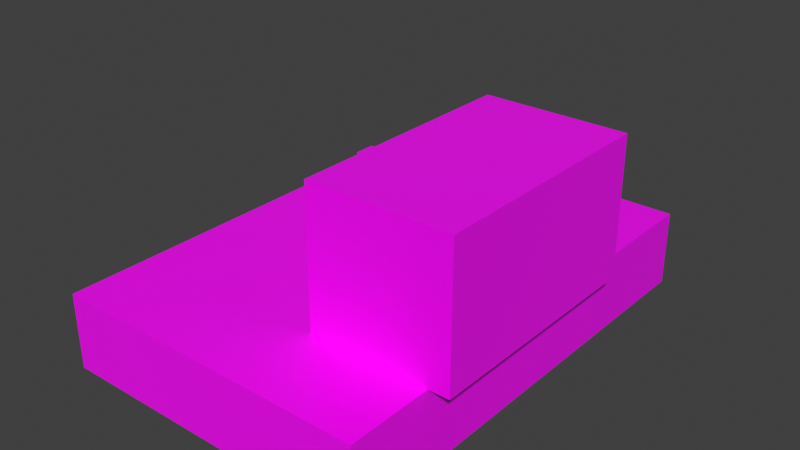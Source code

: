 # Source: cube2.blend  (saved by Blender 3.0.42; exported with 4.5.12 LTS)
import bpy
from mathutils import Matrix  # noqa: F401  (used for matrix-valued properties, if any)

bpy.ops.wm.read_factory_settings(use_empty=True)
scene = bpy.context.scene
scene.name = 'Scene'

# ---- images (referenced by path relative to the original .blend; pixels are not part of the script)
import os
ASSET_DIR = os.environ.get("B2B_ASSET_DIR", "")  # directory of the original .blend (textures are referenced by path, not embedded)
HERE = os.path.dirname(os.path.abspath(__file__))  # packed textures are extracted next to this script under _unpacked/

def load_image(name, relpath, width, height, colorspace="sRGB"):
    """Load a texture the original file referenced (path relative to the .blend, or extracted next to this script)."""
    p = next((c for c in (os.path.join(HERE, relpath), os.path.join(ASSET_DIR, relpath)) if relpath and os.path.exists(c)), "")
    if p:
        img = bpy.data.images.load(p, check_existing=True)
        img.name = name
    else:  # same state as the original file: an image datablock whose file is absent (Cycles renders it pink)
        img = bpy.data.images.new(name, width, height)
        img.source = "FILE"
        img.filepath = "//" + (relpath or name)
    img.colorspace_settings.name = colorspace
    return img
img_spongebob_jpg = load_image('spongebob.jpg', 'spongebob.jpg', 1024, 1024, 'sRGB')

# ---- materials (node trees are filled in below, after node groups)
mat_material_001 = bpy.data.materials.new('Material.001')
mat_material_001.use_transparent_shadow = False

# ---- material node trees
mat_material_001.use_nodes = True; mat_material_001.node_tree.nodes.clear()
_N = mat_material_001.node_tree.nodes; _L = mat_material_001.node_tree.links
n0 = _N.new('ShaderNodeBsdfPrincipled'); n0.name = 'Principled BSDF'; n0.location = (10, 300)
n0.distribution = 'GGX'
n0.subsurface_method = 'RANDOM_WALK_SKIN'
n0.inputs[2].default_value = 0.4
n0.inputs[3].default_value = 1.45
n0.inputs[27].default_value = (0.0, 0.0, 0.0, 1.0)
n0.inputs[28].default_value = 1.0
n1 = _N.new('ShaderNodeOutputMaterial'); n1.name = 'Material Output'; n1.location = (320, 270)
n2 = _N.new('ShaderNodeTexImage'); n2.name = 'Image Texture'; n2.location = (-280, 280)
n2.image = img_spongebob_jpg
_L.new(n0.outputs[0], n1.inputs[0])
_L.new(n2.outputs[0], n0.inputs[0])
n1.is_active_output = True

# ---- world
world_world = bpy.data.worlds.new('World'); scene.world = world_world
world_world.use_nodes = True; world_world.node_tree.nodes.clear()
_N = world_world.node_tree.nodes; _L = world_world.node_tree.links
n0 = _N.new('ShaderNodeOutputWorld'); n0.name = 'World Output'; n0.location = (300, 300)
n1 = _N.new('ShaderNodeBackground'); n1.name = 'Background'; n1.location = (10, 300)
n1.inputs[0].default_value = (0.05088, 0.05088, 0.05088, 1.0)
_L.new(n1.outputs[0], n0.inputs[0])
n0.is_active_output = True
world_world.color = (0.05088, 0.05088, 0.05088)
world_world.use_sun_shadow = False
world_world.sun_shadow_jitter_overblur = 0.0

# ---- meshes
me_cube_003 = bpy.data.meshes.new('Cube.003')
me_cube_003.from_pydata([(-1.871, -3.108, -1.81), (-1.871, -3.108, -1.81), (-1.871, -3.108, -1.81), (-1.871, -3.108, 1.81), (-1.871, -3.108, 1.81), (-1.871, -3.108, 1.81), (-1.871, 3.108, -1.81), (-1.871, 3.108, -1.81), (-1.871, 3.108, -1.81), (-1.871, 3.108, 1.81), (-1.871, 3.108, 1.81), (-1.871, 3.108, 1.81), (1.871, -3.108, -1.81), (1.871, -3.108, -1.81), (1.871, -3.108, -1.81), (1.871, -3.108, 1.81), (1.871, -3.108, 1.81), (1.871, -3.108, 1.81), (1.871, 3.108, -1.81), (1.871, 3.108, -1.81), (1.871, 3.108, -1.81), (1.871, 3.108, 1.81), (1.871, 3.108, 1.81), (1.871, 3.108, 1.81), (1.32, 6.96, -1.81), (1.32, 6.96, -1.81), (1.32, 6.96, -1.81), (1.32, 6.96, -3.81), (1.32, 6.96, -3.81), (1.32, 6.96, -3.81), (1.32, -5.373, -1.81), (1.32, -5.373, -1.81), (1.32, -5.373, -1.81), (1.32, -5.373, -3.81), (1.32, -5.373, -3.81), (1.32, -5.373, -3.81), (-7.156, 6.96, -1.81), (-7.156, 6.96, -1.81), (-7.156, 6.96, -1.81), (-7.156, 6.96, -3.81), (-7.156, 6.96, -3.81), (-7.156, 6.96, -3.81), (-7.156, -5.373, -1.81), (-7.156, -5.373, -1.81), (-7.156, -5.373, -1.81), (-7.156, -5.373, -3.81), (-7.156, -5.373, -3.81), (-7.156, -5.373, -3.81), (-2.548, -0.7785, -1.81), (-2.548, -0.7785, -1.81), (-2.548, -0.7785, -1.81), (-2.548, -0.7785, 1.428), (-2.548, -0.7785, 1.428), (-2.548, -0.7785, 1.428), (-2.548, -0.2995, -1.81), (-2.548, -0.2995, -1.81), (-2.548, -0.2995, -1.81), (-2.548, -0.2995, 1.428), (-2.548, -0.2995, 1.428), (-2.548, -0.2995, 1.428), (-1.374, -0.7785, -1.81), (-1.374, -0.7785, -1.81), (-1.374, -0.7785, -1.81), (-1.374, -0.7785, 1.428), (-1.374, -0.7785, 1.428), (-1.374, -0.7785, 1.428), (-1.374, -0.2995, -1.81), (-1.374, -0.2995, -1.81), (-1.374, -0.2995, -1.81), (-1.374, -0.2995, 1.428), (-1.374, -0.2995, 1.428), (-1.374, -0.2995, 1.428), (-1.374, -0.5432, -0.2913), (-1.374, -0.5432, -0.2913), (-1.374, -0.5432, -0.2913), (-1.374, -0.5432, -0.2913), (-1.374, -0.5432, -0.2913), (-1.374, -0.5432, -0.2913), (-1.374, -0.5432, 0.1103), (-1.374, -0.5432, 0.1103), (-1.374, -0.5432, 0.1103), (-1.374, -0.5432, 0.1103), (-1.374, 2.068, -0.2913), (-1.374, 2.068, -0.2913), (-1.374, 2.068, -0.2913), (-1.374, 2.068, -0.2913), (-1.374, 2.068, 0.1103), (-1.374, 2.068, 0.1103), (-1.374, 2.068, 0.1103), (-1.374, 2.068, 0.1103)], [], [(0, 3, 9), (0, 9, 6), (8, 10, 21), (8, 21, 19), (20, 23, 17), (20, 17, 14), (13, 15, 4), (13, 4, 2), (7, 18, 12), (7, 12, 1), (22, 11, 5), (22, 5, 16), (25, 38, 44), (25, 44, 31), (34, 30, 43), (34, 43, 47), (45, 42, 36), (45, 36, 39), (40, 27, 33), (40, 33, 46), (29, 26, 32), (29, 32, 35), (41, 37, 24), (41, 24, 28), (48, 51, 57), (48, 57, 54), (56, 58, 69), (56, 69, 67), (68, 71, 65), (68, 65, 62), (61, 63, 52), (61, 52, 50), (55, 66, 60), (55, 60, 49), (70, 59, 53), (70, 53, 64), (74, 76, 80), (74, 80, 79), (79, 80, 88), (79, 88, 87), (87, 88, 84), (87, 84, 83), (83, 84, 75), (83, 75, 73), (78, 86, 82), (78, 82, 72), (89, 81, 77), (89, 77, 85)])
me_cube_003.polygons.foreach_set('use_smooth', [0, 0, 0, 0, 0, 0, 0, 0, 0, 0, 0, 0, 0, 0, 0, 0, 0, 0, 0, 0, 0, 0, 0, 0, 0, 0, 0, 0, 0, 0, 0, 0, 0, 0, 0, 0, 1, 1, 1, 1, 1, 1, 1, 1, 0, 0, 0, 0])
_uv = me_cube_003.uv_layers.new(name='UVMap')
_uv.uv.foreach_set('vector', [0.375, 0.0, 0.625, 0.0, 0.625, 0.25, 0.375, 0.0, 0.625, 0.25, 0.375, 0.25, 0.375, 0.25, 0.625, 0.25, 0.625, 0.5, 0.375, 0.25, 0.625, 0.5, 0.375, 0.5, 0.375, 0.5, 0.625, 0.5, 0.625, 0.75, 0.375, 0.5, 0.625, 0.75, 0.375, 0.75, 0.375, 0.75, 0.625, 0.75, 0.625, 1.0, 0.375, 0.75, 0.625, 1.0, 0.375, 1.0, 0.125, 0.5, 0.375, 0.5, 0.375, 0.75, 0.125, 0.5, 0.375, 0.75, 0.125, 0.75, 0.625, 0.5, 0.875, 0.5, 0.875, 0.75, 0.625, 0.5, 0.875, 0.75, 0.625, 0.75, 0.625, 0.5, 0.875, 0.5, 0.875, 0.75, 0.625, 0.5, 0.875, 0.75, 0.625, 0.75, 0.375, 0.75, 0.625, 0.75, 0.625, 1.0, 0.375, 0.75, 0.625, 1.0, 0.375, 1.0, 0.375, 0.0, 0.625, 0.0, 0.625, 0.25, 0.375, 0.0, 0.625, 0.25, 0.375, 0.25, 0.125, 0.5, 0.375, 0.5, 0.375, 0.75, 0.125, 0.5, 0.375, 0.75, 0.125, 0.75, 0.375, 0.5, 0.625, 0.5, 0.625, 0.75, 0.375, 0.5, 0.625, 0.75, 0.375, 0.75, 0.375, 0.25, 0.625, 0.25, 0.625, 0.5, 0.375, 0.25, 0.625, 0.5, 0.375, 0.5, 0.375, 0.0, 0.625, 0.0, 0.625, 0.25, 0.375, 0.0, 0.625, 0.25, 0.375, 0.25, 0.375, 0.25, 0.625, 0.25, 0.625, 0.5, 0.375, 0.25, 0.625, 0.5, 0.375, 0.5, 0.375, 0.5, 0.625, 0.5, 0.625, 0.75, 0.375, 0.5, 0.625, 0.75, 0.375, 0.75, 0.375, 0.75, 0.625, 0.75, 0.625, 1.0, 0.375, 0.75, 0.625, 1.0, 0.375, 1.0, 0.125, 0.5, 0.375, 0.5, 0.375, 0.75, 0.125, 0.5, 0.375, 0.75, 0.125, 0.75, 0.625, 0.5, 0.875, 0.5, 0.875, 0.75, 0.625, 0.5, 0.875, 0.75, 0.625, 0.75, 0.375, 0.0, 0.625, 0.0, 0.625, 0.25, 0.375, 0.0, 0.625, 0.25, 0.375, 0.25, 0.375, 0.25, 0.625, 0.25, 0.625, 0.5, 0.375, 0.25, 0.625, 0.5, 0.375, 0.5, 0.375, 0.5, 0.625, 0.5, 0.625, 0.75, 0.375, 0.5, 0.625, 0.75, 0.375, 0.75, 0.375, 0.75, 0.625, 0.75, 0.625, 1.0, 0.375, 0.75, 0.625, 1.0, 0.375, 1.0, 0.125, 0.5, 0.375, 0.5, 0.375, 0.75, 0.125, 0.5, 0.375, 0.75, 0.125, 0.75, 0.625, 0.5, 0.875, 0.5, 0.875, 0.75, 0.625, 0.5, 0.875, 0.75, 0.625, 0.75])
me_cube_003.materials.append(mat_material_001)
me_cube_003.use_remesh_fix_poles = True
me_cube_003.use_remesh_preserve_attributes = False
me_cube_003.update()
me_cube_003.normals_split_custom_set([tuple(v) for v in zip(*[iter([-1.0, 0.0, 0.0, -1.0, 0.0, 0.0, -1.0, 0.0, 0.0, -1.0, 0.0, 0.0, -1.0, 0.0, 0.0, -1.0, 0.0, 0.0, 0.0, 1.0, 0.0, 0.0, 1.0, 0.0, 0.0, 1.0, 0.0, 0.0, 1.0, 0.0, 0.0, 1.0, 0.0, 0.0, 1.0, 0.0, 1.0, 0.0, 0.0, 1.0, 0.0, 0.0, 1.0, 0.0, 0.0, 1.0, 0.0, 0.0, 1.0, 0.0, 0.0, 1.0, 0.0, 0.0, 0.0, -1.0, 0.0, 0.0, -1.0, 0.0, 0.0, -1.0, 0.0, 0.0, -1.0, 0.0, 0.0, -1.0, 0.0, 0.0, -1.0, 0.0, 0.0, 0.0, -1.0, 0.0, 0.0, -1.0, 0.0, 0.0, -1.0, 0.0, 0.0, -1.0, 0.0, 0.0, -1.0, 0.0, 0.0, -1.0, 0.0, 0.0, 1.0, 0.0, 0.0, 1.0, 0.0, 0.0, 1.0, 0.0, 0.0, 1.0, 0.0, 0.0, 1.0, 0.0, 0.0, 1.0, 0.0, 0.0, 1.0, 0.0, 0.0, 1.0, 0.0, 0.0, 1.0, 0.0, 0.0, 1.0, 0.0, 0.0, 1.0, 0.0, 0.0, 1.0, 0.0, -1.0, 0.0, 0.0, -1.0, 0.0, 0.0, -1.0, 0.0, 0.0, -1.0, 0.0, 0.0, -1.0, 0.0, 0.0, -1.0, 0.0, -1.0, 0.0, 0.0, -1.0, 0.0, 0.0, -1.0, 0.0, 0.0, -1.0, 0.0, 0.0, -1.0, 0.0, 0.0, -1.0, 0.0, 0.0, 0.0, 0.0, -1.0, 0.0, 0.0, -1.0, 0.0, 0.0, -1.0, 0.0, 0.0, -1.0, 0.0, 0.0, -1.0, 0.0, 0.0, -1.0, 1.0, 0.0, 0.0, 1.0, 0.0, 0.0, 1.0, 0.0, 0.0, 1.0, 0.0, 0.0, 1.0, 0.0, 0.0, 1.0, 0.0, 0.0, 0.0, 1.0, 0.0, 0.0, 1.0, 0.0, 0.0, 1.0, 0.0, 0.0, 1.0, 0.0, 0.0, 1.0, 0.0, 0.0, 1.0, 0.0, -1.0, 0.0, 0.0, -1.0, 0.0, 0.0, -1.0, 0.0, 0.0, -1.0, 0.0, 0.0, -1.0, 0.0, 0.0, -1.0, 0.0, 0.0, 0.0, 1.0, 0.0, 0.0, 1.0, 0.0, 0.0, 1.0, 0.0, 0.0, 1.0, 0.0, 0.0, 1.0, 0.0, 0.0, 1.0, 0.0, 1.0, 0.0, 0.0, 1.0, 0.0, 0.0, 1.0, 0.0, 0.0, 1.0, 0.0, 0.0, 1.0, 0.0, 0.0, 1.0, 0.0, 0.0, 0.0, -1.0, 0.0, 0.0, -1.0, 0.0, 0.0, -1.0, 0.0, 0.0, -1.0, 0.0, 0.0, -1.0, 0.0, 0.0, -1.0, 0.0, 0.0, 0.0, -1.0, 0.0, 0.0, -1.0, 0.0, 0.0, -1.0, 0.0, 0.0, -1.0, 0.0, 0.0, -1.0, 0.0, 0.0, -1.0, 0.0, 0.0, 1.0, 0.0, 0.0, 1.0, 0.0, 0.0, 1.0, 0.0, 0.0, 1.0, 0.0, 0.0, 1.0, 0.0, 0.0, 1.0, 0.0, 0.0, 0.0, 0.0, 0.0, 0.0, 0.0, 0.0, 0.0, 0.0, 0.0, 0.0, 0.0, 0.0, 0.0, 0.0, 0.0, 0.0, 0.0, 0.0, 0.0, 0.0, 0.0, 0.0, 0.0, 0.0, 0.0, 0.0, 0.0, 0.0, 0.0, 0.0, 0.0, 0.0, 0.0, 0.0, 0.0, 0.0, 0.0, 0.0, 0.0, 0.0, 0.0, 0.0, 0.0, 0.0, 0.0, 0.0, 0.0, 0.0, 0.0, 0.0, 0.0, 0.0, 0.0, 0.0, 0.0, 0.0, 0.0, 0.0, 0.0, 0.0, 1.0, 0.0, 0.0, 0.0, 0.0, 0.0, 1.0, 0.0, 0.0, 1.0, -1.0, 0.0, 2.968e-07, -1.0, 0.0, 2.968e-07, -1.0, 0.0, 2.968e-07, -1.0, 0.0, 2.968e-07, -1.0, 0.0, 2.968e-07, -1.0, 0.0, 2.968e-07, 1.0, 0.0, -2.968e-07, 1.0, 0.0, -2.968e-07, 1.0, 0.0, -2.968e-07, 1.0, 0.0, -2.968e-07, 1.0, 0.0, -2.968e-07, 1.0, 0.0, -2.968e-07])] * 3)])

# ---- objects
ob_cube_003 = bpy.data.objects.new('Cube.003', me_cube_003)

# ---- transforms, parenting, visibility, modifiers, constraints
ob_cube_003.location = (2.918, -0.7931, 2.81)
ob_cube_003.rotation_mode = 'QUATERNION'
ob_cube_003.rotation_quaternion = (1.0, 0.0, 0.0, 0.0)
ob_cube_003.scale = (2.929, 2.929, 2.929)

# ---- collection membership
scene.collection.objects.link(ob_cube_003)

# ---- scene / render settings (as saved in the file)
scene.frame_start = 1; scene.frame_end = 250; scene.frame_set(1)
scene.render.engine = 'BLENDER_EEVEE_NEXT'
scene.cycles.sampling_pattern = 'TABULATED_SOBOL'
scene.cycles.use_light_tree = False
scene.view_settings.view_transform = 'Standard'
bpy.context.view_layer.update()

# ---- added for rendering (the .blend has no active camera and no usable light): camera, sun
cam_auto = bpy.data.cameras.new('AutoCamera')
cam_auto.lens = 50.0
cam_auto.sensor_width = 36.0
cam_auto.clip_end = 1000.0
ob_auto_camera = bpy.data.objects.new('AutoCamera', cam_auto)
scene.collection.objects.link(ob_auto_camera)
ob_auto_camera.location = (39.3057, -51.422, 35.1823)
ob_auto_camera.rotation_euler = (1.09748, -7.21219e-08, 0.694738)
scene.camera = ob_auto_camera
light_auto_sun = bpy.data.lights.new('AutoSun', 'SUN')
light_auto_sun.energy = 3.0
light_auto_sun.angle = 0.0523599
ob_auto_sun = bpy.data.objects.new('AutoSun', light_auto_sun)
scene.collection.objects.link(ob_auto_sun)
ob_auto_sun.rotation_euler = (0.872665, 0.174533, 0.523599)
bpy.context.view_layer.update()
